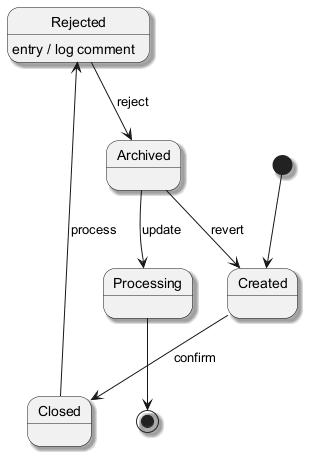

The diagram above was rendered by PlantUML. Its source (embedded in the PNG):
@startuml
skinparam shadowing true
[*] --> Created
Created --> Closed : confirm
Closed --> Rejected : process
Rejected --> Archived : reject
Rejected : entry / log comment
Archived --> Processing : update
Archived --> Created : revert
Processing --> [*]
@enduml